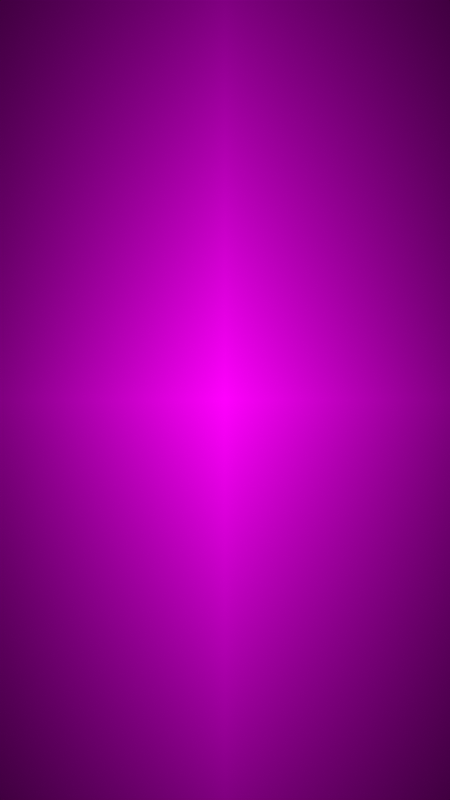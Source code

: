 # Source: WelcomeBG.blend  (saved by Blender 4.5.87; exported with 4.5.12 LTS)
import bpy
from mathutils import Matrix  # noqa: F401  (used for matrix-valued properties, if any)

bpy.ops.wm.read_factory_settings(use_empty=True)
scene = bpy.context.scene
scene.name = 'Scene'

# ---- collections
col_collection = bpy.data.collections.new('Collection'); scene.collection.children.link(col_collection)

# ---- images (referenced by path relative to the original .blend; pixels are not part of the script)
import os
ASSET_DIR = os.environ.get("B2B_ASSET_DIR", "")  # directory of the original .blend (textures are referenced by path, not embedded)
HERE = os.path.dirname(os.path.abspath(__file__))  # packed textures are extracted next to this script under _unpacked/

def load_image(name, relpath, width, height, colorspace="sRGB"):
    """Load a texture the original file referenced (path relative to the .blend, or extracted next to this script)."""
    p = next((c for c in (os.path.join(HERE, relpath), os.path.join(ASSET_DIR, relpath)) if relpath and os.path.exists(c)), "")
    if p:
        img = bpy.data.images.load(p, check_existing=True)
        img.name = name
    else:  # same state as the original file: an image datablock whose file is absent (Cycles renders it pink)
        img = bpy.data.images.new(name, width, height)
        img.source = "FILE"
        img.filepath = "//" + (relpath or name)
    img.colorspace_settings.name = colorspace
    return img
img_welcomebgvideo2_upscaled_mp4_001 = load_image('welcomeBGVideo2_Upscaled.mp4.001', '', 1024, 1024, 'sRGB')

# ---- materials (node trees are filled in below, after node groups)
mat_welcomebg = bpy.data.materials.new('WelcomeBG')

# ---- material node trees
mat_welcomebg.use_nodes = True; mat_welcomebg.node_tree.nodes.clear()
_N = mat_welcomebg.node_tree.nodes; _L = mat_welcomebg.node_tree.links
n0 = _N.new('ShaderNodeOutputMaterial'); n0.name = 'Material Output'; n0.location = (200, 100)
n1 = _N.new('ShaderNodeTexImage'); n1.name = 'Image Texture'; n1.location = (-464, 133)
n1.image = img_welcomebgvideo2_upscaled_mp4_001
n1.extension = 'CLIP'
_L.new(n1.outputs[0], n0.inputs[0])
n0.is_active_output = True

# ---- world
world_world = bpy.data.worlds.new('World'); scene.world = world_world
world_world.use_nodes = True; world_world.node_tree.nodes.clear()
_N = world_world.node_tree.nodes; _L = world_world.node_tree.links
n0 = _N.new('ShaderNodeOutputWorld'); n0.name = 'World Output'; n0.location = (200, 100)
n1 = _N.new('ShaderNodeBackground'); n1.name = 'Background'; n1.location = (-200, 100)
n1.inputs[0].default_value = (0.05088, 0.05088, 0.05088, 1.0)
_L.new(n1.outputs[0], n0.inputs[0])
n0.is_active_output = True
world_world.color = (0.05088, 0.05088, 0.05088)
world_world.sun_shadow_jitter_overblur = 0.0

# ---- cameras
cam_camera_001 = bpy.data.cameras.new('Camera.001')
cam_camera_001.type = 'ORTHO'
cam_camera_001.passepartout_alpha = 1.0
cam_camera_001.ortho_scale = 5.0

# ---- meshes
me_welcomebg = bpy.data.meshes.new('WelcomeBG')
me_welcomebg.from_pydata([(-0.25, -0.5, 0.0), (0.25, -0.5, 0.0), (-0.25, 0.5, 0.0), (0.25, 0.5, 0.0)], [], [(0, 1, 3, 2)])
_uv = me_welcomebg.uv_layers.new(name='UVMap')
_uv.uv.foreach_set('vector', [0.0, 0.0, 1.0, 0.0, 1.0, 1.0, 0.0, 1.0])
me_welcomebg.materials.append(mat_welcomebg)
me_welcomebg.update()

# ---- objects
ob_camera = bpy.data.objects.new('Camera', cam_camera_001)
ob_welcomebg = bpy.data.objects.new('WelcomeBG', me_welcomebg)

# ---- transforms, parenting, visibility, modifiers, constraints
ob_camera.location = (0.0, 0.0, 1.942)
ob_welcomebg.location = (0.0001444, 0.003293, 0.0)
ob_welcomebg.scale = (5.643, 5.035, 5.643)

# ---- collection membership
col_collection.objects.link(ob_camera)
col_collection.objects.link(ob_welcomebg)

# ---- scene / render settings (as saved in the file)
scene.camera = ob_camera
scene.frame_start = 1; scene.frame_end = 184; scene.frame_set(1)
scene.render.engine = 'BLENDER_EEVEE_NEXT'
scene.render.image_settings.file_format = 'FFMPEG'
scene.render.image_settings.color_mode = 'RGB'
scene.render.resolution_x = 1080
scene.render.resolution_y = 1920
scene.eevee.taa_render_samples = 16
scene.view_settings.view_transform = 'Standard'
bpy.context.view_layer.update()

# ---- added for rendering (the .blend has no usable light): sun
light_auto_sun = bpy.data.lights.new('AutoSun', 'SUN')
light_auto_sun.energy = 3.0
light_auto_sun.angle = 0.0523599
ob_auto_sun = bpy.data.objects.new('AutoSun', light_auto_sun)
scene.collection.objects.link(ob_auto_sun)
ob_auto_sun.rotation_euler = (0.872665, 0.174533, 0.523599)
bpy.context.view_layer.update()
